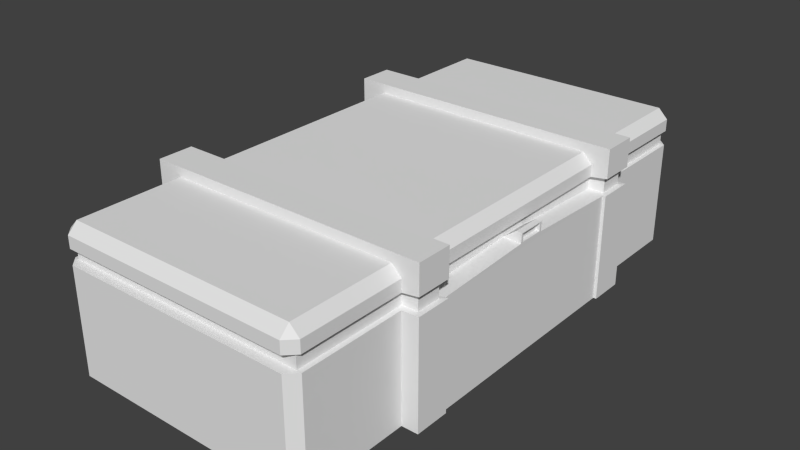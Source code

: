 # Source: Chest.blend  (saved by Blender 2.74.0; exported with 4.5.12 LTS)
import bpy
from mathutils import Matrix  # noqa: F401  (used for matrix-valued properties, if any)

bpy.ops.wm.read_factory_settings(use_empty=True)
scene = bpy.context.scene
scene.name = 'Scene'

# ---- collections
col_collection_1 = bpy.data.collections.new('Collection 1'); scene.collection.children.link(col_collection_1)

# ---- materials (node trees are filled in below, after node groups)
mat_material = bpy.data.materials.new('Material')
mat_material.alpha_threshold = 0.0
mat_material.use_transparent_shadow = False
mat_material.roughness = 0.5
mat_material.line_color = (0.0, 0.0, 0.0, 1.0)

# ---- material node trees

# ---- world
world_world = bpy.data.worlds.new('World'); scene.world = world_world
world_world.color = (0.05088, 0.05088, 0.05088)
world_world.use_sun_shadow = False
world_world.sun_shadow_jitter_overblur = 0.0
world_world.cycles.sampling_method = 'MANUAL'
world_world.cycles.sample_map_resolution = 256

# ---- meshes
me_cube = bpy.data.meshes.new('Cube')
me_cube.from_pydata([(0.728, 0.0, -0.003203), (-0.6577, 3.576e-07, -0.003203), (0.728, -0.5964, -0.003899), (0.6577, -0.7799, -0.003899), (-0.6577, -0.7799, -0.003899), (-0.6577, -0.5964, -0.003899), (-0.6577, 0.5964, -0.003899), (-0.6577, 0.7799, -0.003899), (0.6577, 0.7799, -0.003899), (0.728, 0.5964, -0.003899), (0.7436, -0.5964, -0.003899), (0.7436, -0.7799, -0.003899), (0.7436, -0.5964, 0.7841), (0.7436, -0.7799, 0.7841), (-0.7436, -0.7799, -0.003899), (-0.7436, -0.5964, -0.003899), (-0.7436, -0.7799, 0.7841), (-0.7436, -0.5964, 0.7841), (-0.7436, 0.5964, -0.003899), (-0.7436, 0.7799, -0.003899), (-0.7436, 0.5964, 0.7841), (-0.7436, 0.7799, 0.7841), (0.7436, 0.7799, -0.003899), (0.7436, 0.5964, -0.003899), (0.7436, 0.7799, 0.7841), (0.7436, 0.5964, 0.7841), (-0.6577, 2.498e-07, 0.6229), (-0.6577, 2.895e-07, 0.5453), (0.6577, -6.47e-07, 0.6229), (0.728, -4.086e-07, 0.5453), (-0.6577, -0.7799, 0.6229), (-0.6577, -0.7799, 0.5453), (-0.6577, -0.5964, 0.6229), (-0.6577, -0.5964, 0.5453), (0.6577, -0.5964, 0.6229), (0.728, -0.5964, 0.5453), (0.6577, -0.7799, 0.6229), (0.6577, -0.7799, 0.5453), (0.6577, 0.7799, 0.6229), (0.6577, 0.7799, 0.5453), (0.6577, 0.5964, 0.6229), (0.728, 0.5964, 0.5453), (-0.6577, 0.5964, 0.6229), (-0.6577, 0.5964, 0.5453), (-0.6577, 0.7799, 0.6229), (-0.6577, 0.7799, 0.5453), (-0.7436, -0.7799, 0.6352), (-0.7436, -0.7799, 0.5475), (-0.7436, -0.5964, 0.6352), (-0.7436, -0.5964, 0.5475), (0.7436, -0.5964, 0.6352), (0.7436, -0.5964, 0.5475), (0.7436, -0.7799, 0.6352), (0.7436, -0.7799, 0.5475), (0.7436, 0.7799, 0.6352), (0.7436, 0.7799, 0.5475), (0.7436, 0.5964, 0.6352), (0.7436, 0.5964, 0.5475), (-0.7436, 0.5964, 0.6352), (-0.7436, 0.5964, 0.5475), (-0.7436, 0.7799, 0.6352), (-0.7436, 0.7799, 0.5475), (0.634, 1.327, 0.5468), (0.634, 1.327, 0.6216), (0.634, -1.327, 0.5468), (0.634, -1.327, 0.6216), (-0.634, -1.327, 0.5468), (-0.634, -1.327, 0.6216), (-0.634, 1.327, 0.5468), (-0.634, 1.327, 0.6216), (-0.634, 2.392e-07, 0.6216), (-0.634, 2.775e-07, 0.5468), (0.634, -6.252e-07, 0.6216), (0.634, -3.954e-07, 0.5468), (-0.634, -0.7517, 0.6216), (-0.634, -0.7517, 0.5468), (-0.634, -0.6228, 0.6216), (-0.634, -0.6228, 0.5468), (0.634, -0.6228, 0.6216), (0.634, -0.6228, 0.5468), (0.634, -0.7517, 0.6216), (0.634, -0.7517, 0.5468), (0.634, 0.7517, 0.6216), (0.634, 0.7517, 0.5468), (0.634, 0.6228, 0.6216), (0.634, 0.6228, 0.5468), (-0.634, 0.6228, 0.6216), (-0.634, 0.6228, 0.5468), (-0.634, 0.7517, 0.6216), (-0.634, 0.7517, 0.5468), (-0.7167, -0.7517, 0.6335), (-0.7167, -0.7517, 0.5489), (-0.7167, -0.6228, 0.6335), (-0.7167, -0.6228, 0.5489), (0.7167, -0.6228, 0.6335), (0.7167, -0.6228, 0.5489), (0.7167, -0.7517, 0.6335), (0.7167, -0.7517, 0.5489), (0.7167, 0.7517, 0.6335), (0.7167, 0.7517, 0.5489), (0.7167, 0.6228, 0.6335), (0.7167, 0.6228, 0.5489), (-0.7167, 0.6228, 0.6335), (-0.7167, 0.6228, 0.5489), (-0.7167, 0.7517, 0.6335), (-0.7167, 0.7517, 0.5489), (0.7284, 0.07528, 0.5695), (0.6343, 0.07256, 0.571), (0.6343, -2.322e-07, 0.571), (0.7284, -2.339e-07, 0.5695), (0.7284, -0.07528, 0.5695), (0.6343, -0.07256, 0.571), (0.73, 0.07528, 0.6188), (0.6999, 0.07256, 0.6203), (0.6999, -2.322e-07, 0.6203), (0.73, -2.339e-07, 0.6188), (0.73, -0.07528, 0.6188), (0.6999, -0.07256, 0.6203), (0.7284, -2.283e-07, 0.5732), (0.7284, -0.06421, 0.5732), (0.7284, 0.06421, 0.5732), (0.7298, -2.283e-07, 0.6152), (0.7298, -0.06421, 0.6152), (0.7298, 0.06421, 0.6152), (0.7085, -2.246e-07, 0.5738), (0.7085, -0.06421, 0.5738), (0.7085, 0.06421, 0.5738), (0.71, -2.246e-07, 0.6159), (0.71, -0.06421, 0.6159), (0.71, 0.06421, 0.6159), (0.6075, 1.376, -0.003203), (0.6577, 1.326, -0.003262), (0.6577, -1.326, -0.003262), (0.6075, -1.376, -0.003203), (-0.6075, -1.376, -0.003203), (-0.6577, -1.326, -0.003262), (-0.6577, 1.326, -0.003262), (-0.6075, 1.376, -0.003203), (0.6075, 1.326, 0.7359), (0.6577, 1.326, 0.6857), (0.6075, 1.376, 0.6857), (0.6075, -1.326, 0.7359), (0.6075, -1.376, 0.6857), (0.6577, -1.326, 0.6857), (-0.6075, -1.326, 0.7359), (-0.6577, -1.326, 0.6857), (-0.6075, -1.376, 0.6857), (-0.6075, 1.376, 0.6857), (-0.6577, 1.326, 0.6857), (-0.6075, 1.326, 0.7359), (0.6577, -6.849e-07, 0.6857), (0.6075, -6.789e-07, 0.7359), (-0.6577, 2.435e-07, 0.6857), (-0.6075, 2.02e-07, 0.7359), (0.6577, -0.5964, 0.6857), (0.6075, -0.5964, 0.7359), (0.7014, -0.5964, 0.7604), (0.6075, -0.7799, 0.7359), (0.6577, -0.7799, 0.6857), (0.7014, -0.7799, 0.7604), (-0.6577, -0.7799, 0.6857), (-0.6075, -0.7799, 0.7359), (-0.7014, -0.7799, 0.7604), (-0.6075, -0.5964, 0.7359), (-0.6577, -0.5964, 0.6857), (-0.7014, -0.5964, 0.7604), (-0.6577, 0.5964, 0.6857), (-0.6075, 0.5964, 0.7359), (-0.7014, 0.5964, 0.7604), (-0.6075, 0.7799, 0.7359), (-0.6577, 0.7799, 0.6857), (-0.7014, 0.7799, 0.7604), (0.6577, 0.7799, 0.6857), (0.6075, 0.7799, 0.7359), (0.7014, 0.7799, 0.7604), (0.6075, 0.5964, 0.7359), (0.6577, 0.5964, 0.6857), (0.7014, 0.5964, 0.7604), (0.6577, 1.326, 0.5453), (0.6075, 1.376, 0.5453), (0.6361, 1.331, 0.5467), (0.6075, 1.376, 0.6229), (0.6577, 1.326, 0.6229), (0.6361, 1.331, 0.6217), (0.6075, -1.376, 0.5453), (0.6577, -1.326, 0.5453), (0.6361, -1.331, 0.5467), (0.6577, -1.326, 0.6229), (0.6075, -1.376, 0.6229), (0.6361, -1.331, 0.6217), (-0.6577, -1.326, 0.5453), (-0.6075, -1.376, 0.5453), (-0.6361, -1.331, 0.5467), (-0.6075, -1.376, 0.6229), (-0.6577, -1.326, 0.6229), (-0.6361, -1.331, 0.6217), (-0.6075, 1.376, 0.5453), (-0.6577, 1.326, 0.5453), (-0.6361, 1.331, 0.5467), (-0.6577, 1.326, 0.6229), (-0.6075, 1.376, 0.6229), (-0.6361, 1.331, 0.6217)], [], [(188, 142, 146, 193), (157, 161, 144, 141), (194, 145, 160, 30), (175, 167, 153, 151), (131, 178, 39, 8), (156, 155, 163, 165, 17, 12), (26, 152, 166, 42), (151, 153, 163, 155), (44, 170, 148, 199), (42, 166, 168, 20, 58), (40, 176, 150, 28), (28, 150, 154, 34), (41, 9, 23, 57), (182, 139, 172, 38), (45, 7, 19, 61), (36, 158, 143, 187), (33, 5, 15, 49), (32, 164, 152, 26), (37, 3, 11, 53), (46, 16, 17, 48), (50, 12, 13, 52), (12, 17, 16, 13), (24, 21, 20, 25), (54, 24, 25, 56), (58, 20, 21, 60), (34, 154, 156, 12, 50), (162, 161, 157, 159, 13, 16), (165, 164, 32, 48, 17), (174, 173, 169, 171, 21, 24), (177, 176, 40, 56, 25), (171, 170, 44, 60, 21), (159, 158, 36, 52, 13), (8, 39, 55, 22), (195, 194, 30, 74, 67), (6, 43, 59, 18), (192, 191, 184, 186, 64, 66), (4, 31, 47, 14), (51, 35, 79, 95), (2, 35, 51, 10), (186, 185, 37, 81, 64), (18, 59, 61, 19), (40, 28, 72, 84), (22, 55, 57, 23), (52, 36, 80, 96), (10, 51, 53, 11), (58, 60, 104, 102), (14, 47, 49, 15), (56, 40, 84, 100), (30, 160, 162, 16, 46), (31, 190, 192, 66, 75), (1, 27, 43, 6), (59, 43, 87, 103), (168, 167, 175, 177, 25, 20), (26, 42, 86, 70), (3, 37, 185, 132), (183, 182, 38, 82, 63), (38, 172, 174, 24, 54), (28, 34, 78, 72), (39, 178, 180, 62, 83), (53, 51, 95, 97), (0, 29, 35, 2), (180, 179, 196, 198, 68, 62), (7, 45, 197, 136), (30, 46, 90, 74), (9, 41, 29, 0), (5, 33, 27, 1), (85, 73, 108, 107), (138, 149, 169, 173), (46, 48, 92, 90), (140, 181, 200, 147), (45, 61, 105, 89), (135, 190, 31, 4), (61, 59, 103, 105), (133, 184, 191, 134), (189, 188, 193, 195, 67, 65), (83, 82, 98, 99), (87, 86, 102, 103), (75, 74, 90, 91), (79, 78, 94, 95), (103, 102, 104, 105), (99, 98, 100, 101), (95, 94, 96, 97), (91, 90, 92, 93), (80, 81, 97, 96), (71, 70, 86, 87), (76, 77, 93, 92), (62, 63, 82, 83), (88, 89, 105, 104), (84, 85, 101, 100), (73, 72, 78, 79), (66, 67, 74, 75), (85, 84, 72, 73), (77, 76, 70, 71), (63, 62, 68, 69), (89, 88, 69, 68), (64, 65, 67, 66), (81, 80, 65, 64), (50, 52, 96, 94), (201, 200, 181, 183, 63, 69), (42, 58, 102, 86), (48, 32, 76, 92), (57, 55, 99, 101), (41, 57, 101, 85), (27, 33, 77, 71), (37, 53, 97, 81), (55, 39, 83, 99), (36, 187, 189, 65, 80), (34, 50, 94, 78), (60, 44, 88, 104), (49, 47, 91, 93), (198, 197, 45, 89, 68), (44, 199, 201, 69, 88), (47, 31, 75, 91), (33, 49, 93, 77), (79, 35, 110, 111), (54, 56, 100, 98), (32, 26, 70, 76), (38, 54, 98, 82), (43, 27, 71, 87), (107, 108, 114, 113), (111, 110, 116, 117), (73, 79, 111, 108), (29, 41, 106, 109), (35, 29, 109, 110), (41, 85, 107, 106), (115, 112, 113, 114), (116, 115, 114, 117), (108, 111, 117, 114), (116, 110, 119, 122), (106, 112, 123, 120), (106, 107, 113, 112), (122, 119, 125, 128), (120, 123, 129, 126), (112, 115, 121, 123), (115, 116, 122, 121), (109, 106, 120, 118), (110, 109, 118, 119), (124, 126, 129, 127), (125, 124, 127, 128), (123, 121, 127, 129), (121, 122, 128, 127), (118, 120, 126, 124), (119, 118, 124, 125), (138, 139, 140), (141, 142, 143), (144, 145, 146), (147, 148, 149), (154, 155, 156), (157, 158, 159), (160, 161, 162), (163, 164, 165), (166, 167, 168), (169, 170, 171), (172, 173, 174), (175, 176, 177), (178, 179, 180), (181, 182, 183), (184, 185, 186), (187, 188, 189), (190, 191, 192), (193, 194, 195), (196, 197, 198), (199, 200, 201), (181, 140, 139, 182), (187, 143, 142, 188), (193, 146, 145, 194), (199, 148, 147, 200), (157, 141, 143, 158), (140, 147, 149, 138), (141, 144, 146, 142), (169, 149, 148, 170), (175, 151, 150, 176), (163, 153, 152, 164), (151, 155, 154, 150), (144, 161, 160, 145), (153, 167, 166, 152), (138, 173, 172, 139), (130, 179, 178, 131), (132, 185, 184, 133), (134, 191, 190, 135), (136, 197, 196, 137), (179, 130, 137, 196)])
_uv = me_cube.uv_layers.new(name='UVMap')
_uv.uv.foreach_set('vector', [0.9496, 0.3833, 0.9413, 0.3802, 0.9643, 0.2652, 0.9731, 0.2645, 0.8456, 0.5264, 0.8461, 0.07347, 0.9481, 0.252, 0.9271, 0.3878, 0.9689, 0.2401, 0.9578, 0.2421, 0.8757, 0.04267, 0.9127, 0.02753, 0.3169, 0.6871, 0.05406, 0.6871, 0.05406, 0.5581, 0.3169, 0.5581, 0.1412, 0.2537, 0.1882, 0.39, 0.08696, 0.4812, 0.0003252, 0.3397, 0.8596, 0.9514, 0.8405, 0.9591, 0.5146, 0.9631, 0.4949, 0.9538, 0.4889, 0.9447, 0.8651, 0.9442, 0.01878, 0.5581, 0.03236, 0.5581, 0.03236, 0.6871, 0.01878, 0.6871, 0.3169, 0.5581, 0.05406, 0.5581, 0.05406, 0.4291, 0.3169, 0.4291, 0.3555, 0.5413, 0.3661, 0.5135, 0.5206, 0.5798, 0.5168, 0.5897, 0.01719, 0.8993, 0.03566, 0.9022, 0.04469, 0.9121, 0.03919, 0.9194, 0.02481, 0.9141, 0.3522, 0.6871, 0.3386, 0.6871, 0.3386, 0.5581, 0.3521, 0.5581, 0.3521, 0.5581, 0.3386, 0.5581, 0.3386, 0.4291, 0.3521, 0.4291, 0.6412, 0.4618, 0.6324, 0.3523, 0.6355, 0.352, 0.6435, 0.46, 0.6797, 0.6142, 0.6777, 0.6031, 0.877, 0.5208, 0.8922, 0.5578, 0.5574, 0.4788, 0.5406, 0.3547, 0.56, 0.352, 0.5732, 0.4639, 0.8956, 0.5642, 0.8678, 0.5536, 0.9343, 0.3991, 0.9442, 0.403, 0.555, 0.3398, 0.5406, 0.2192, 0.5594, 0.217, 0.5695, 0.3273, 0.01878, 0.4291, 0.03236, 0.4291, 0.03236, 0.5581, 0.01878, 0.5581, 0.6495, 0.3395, 0.6324, 0.2169, 0.6515, 0.2142, 0.6652, 0.3242, 0.4718, 0.9168, 0.487, 0.9221, 0.4889, 0.9447, 0.4715, 0.9489, 0.8795, 0.9494, 0.8651, 0.9442, 0.8634, 0.921, 0.8817, 0.9166, 0.8651, 0.9442, 0.4889, 0.9447, 0.487, 0.9221, 0.8634, 0.921, 0.4173, 0.9414, 0.04096, 0.9426, 0.03919, 0.9194, 0.4155, 0.9189, 0.4325, 0.9468, 0.4173, 0.9414, 0.4155, 0.9189, 0.4329, 0.9146, 0.02481, 0.9141, 0.03919, 0.9194, 0.04096, 0.9426, 0.0226, 0.9469, 0.8871, 0.9642, 0.8687, 0.9613, 0.8596, 0.9514, 0.8651, 0.9442, 0.8795, 0.9494, 0.4927, 0.9148, 0.512, 0.9069, 0.8373, 0.9024, 0.8572, 0.9118, 0.8634, 0.921, 0.487, 0.9221, 0.4949, 0.9538, 0.4837, 0.9636, 0.4619, 0.964, 0.4715, 0.9489, 0.4889, 0.9447, 0.4116, 0.9488, 0.3924, 0.9566, 0.06704, 0.9612, 0.04716, 0.9518, 0.04096, 0.9426, 0.4173, 0.9414, 0.4094, 0.9098, 0.4206, 0.9, 0.4424, 0.8996, 0.4329, 0.9146, 0.4155, 0.9189, 0.04716, 0.9518, 0.03506, 0.9629, 0.01186, 0.9649, 0.0226, 0.9469, 0.04096, 0.9426, 0.8572, 0.9118, 0.8693, 0.9006, 0.8925, 0.8987, 0.8817, 0.9166, 0.8634, 0.921, 0.7069, 0.3537, 0.696, 0.4743, 0.6794, 0.4604, 0.6881, 0.352, 0.9808, 0.2499, 0.9689, 0.2401, 0.9127, 0.02753, 0.9194, 0.01343, 0.9815, 0.2489, 0.6317, 0.3534, 0.6231, 0.471, 0.608, 0.46, 0.6133, 0.352, 0.1958, 0.1452, 0.2048, 0.1367, 0.3815, 0.1476, 0.3887, 0.1549, 0.3887, 0.1556, 0.1956, 0.1461, 0.6317, 0.2186, 0.6211, 0.34, 0.6045, 0.3266, 0.6127, 0.217, 0.7002, 0.3194, 0.7027, 0.3209, 0.7077, 0.3426, 0.6986, 0.3261, 0.7077, 0.215, 0.7027, 0.3209, 0.7002, 0.3194, 0.7047, 0.2149, 0.3887, 0.1549, 0.3942, 0.1556, 0.4522, 0.2381, 0.4516, 0.2451, 0.3887, 0.1556, 0.6133, 0.352, 0.608, 0.46, 0.5732, 0.4639, 0.56, 0.352, 0.3522, 0.6871, 0.3521, 0.5581, 0.3573, 0.5581, 0.3573, 0.6928, 0.6881, 0.352, 0.6794, 0.4604, 0.6435, 0.46, 0.6355, 0.352, 0.8817, 0.9166, 0.8925, 0.8987, 0.904, 0.8975, 0.8892, 0.9193, 0.7047, 0.2149, 0.7002, 0.3194, 0.6652, 0.3242, 0.6515, 0.2142, 0.02481, 0.9141, 0.0226, 0.9469, 0.0151, 0.9443, 0.01896, 0.9155, 0.6127, 0.217, 0.6045, 0.3266, 0.5695, 0.3273, 0.5594, 0.217, 0.4329, 0.9146, 0.4424, 0.8996, 0.4518, 0.8987, 0.4386, 0.9166, 0.4634, 0.8997, 0.4829, 0.9038, 0.4927, 0.9148, 0.487, 0.9221, 0.4718, 0.9168, 0.08696, 0.2357, 0.1882, 0.1446, 0.1958, 0.1452, 0.1956, 0.1461, 0.08567, 0.2451, 0.4927, 0.6834, 0.4927, 0.5647, 0.6216, 0.5647, 0.6216, 0.6835, 0.608, 0.46, 0.6231, 0.471, 0.6235, 0.4806, 0.6062, 0.4664, 0.04469, 0.9121, 0.06387, 0.9044, 0.3897, 0.9005, 0.4094, 0.9098, 0.4155, 0.9189, 0.03919, 0.9194, 0.01878, 0.5581, 0.01878, 0.6871, 0.01364, 0.6928, 0.01364, 0.5581, 0.5399, 0.1555, 0.4522, 0.2381, 0.3942, 0.1556, 0.4576, 0.06831, 0.67, 0.6261, 0.6797, 0.6142, 0.8922, 0.5578, 0.9063, 0.5644, 0.6709, 0.6268, 0.4409, 0.9639, 0.4214, 0.9597, 0.4116, 0.9488, 0.4173, 0.9414, 0.4325, 0.9468, 0.3521, 0.5581, 0.3521, 0.4291, 0.3573, 0.4234, 0.3573, 0.5581, 0.08696, 0.4812, 0.1882, 0.39, 0.1958, 0.3906, 0.1956, 0.3915, 0.08567, 0.4906, 0.6652, 0.3242, 0.7002, 0.3194, 0.6986, 0.3261, 0.6692, 0.3318, 0.6762, 0.0004758, 0.6762, 0.1191, 0.5472, 0.1191, 0.5472, 0.0003252, 0.1958, 0.3906, 0.2048, 0.3821, 0.3815, 0.3931, 0.3887, 0.4004, 0.3887, 0.401, 0.1956, 0.3915, 0.5399, 0.4009, 0.4522, 0.4836, 0.3942, 0.4011, 0.4576, 0.3138, 0.4634, 0.8997, 0.4718, 0.9168, 0.4644, 0.9187, 0.453, 0.8975, 0.8052, 0.0003255, 0.8052, 0.1191, 0.6762, 0.1191, 0.6762, 0.0004758, 0.3637, 0.6835, 0.3637, 0.5647, 0.4927, 0.5647, 0.4927, 0.6834, 0.7701, 0.8267, 0.6354, 0.8267, 0.6354, 0.8215, 0.6511, 0.8215, 0.6678, 0.5934, 0.532, 0.5725, 0.3932, 0.4912, 0.8462, 0.4912, 0.4718, 0.9168, 0.4715, 0.9489, 0.4657, 0.947, 0.4644, 0.9187, 0.6546, 0.6097, 0.6553, 0.6184, 0.5365, 0.5951, 0.5396, 0.5868, 0.5574, 0.4788, 0.5732, 0.4639, 0.5771, 0.4715, 0.5587, 0.4906, 0.1412, 0.008223, 0.1882, 0.1446, 0.08696, 0.2357, 0.0003252, 0.09421, 0.5732, 0.4639, 0.608, 0.46, 0.6062, 0.4664, 0.5771, 0.4715, 0.4388, 0.05802, 0.3815, 0.1476, 0.2048, 0.1367, 0.1654, 0.002613, 0.9536, 0.397, 0.9496, 0.3833, 0.9731, 0.2645, 0.9808, 0.2499, 0.9815, 0.2489, 0.9541, 0.3979, 0.5643, 0.8604, 0.5643, 0.8765, 0.5464, 0.8791, 0.5464, 0.8608, 0.01633, 0.8807, 0.01633, 0.8645, 0.03423, 0.8619, 0.03423, 0.8802, 0.565, 0.8791, 0.565, 0.8629, 0.5829, 0.8604, 0.5829, 0.8786, 0.08001, 0.8425, 0.08001, 0.8587, 0.06211, 0.8613, 0.06211, 0.843, 0.03423, 0.8802, 0.03423, 0.8619, 0.06211, 0.8619, 0.06211, 0.8802, 0.5464, 0.8608, 0.5464, 0.8791, 0.5186, 0.8791, 0.5186, 0.8608, 0.06211, 0.843, 0.06211, 0.8613, 0.03423, 0.8613, 0.03423, 0.843, 0.5829, 0.8786, 0.5829, 0.8604, 0.6107, 0.8604, 0.6107, 0.8786, 0.01633, 0.8587, 0.01633, 0.8425, 0.03423, 0.843, 0.03423, 0.8613, 0.6354, 0.8597, 0.6354, 0.8435, 0.7701, 0.8435, 0.7701, 0.8597, 0.6286, 0.8629, 0.6286, 0.8791, 0.6107, 0.8786, 0.6107, 0.8604, 0.3989, 0.9829, 0.3989, 0.9667, 0.5232, 0.9667, 0.5232, 0.9829, 0.08001, 0.8645, 0.08001, 0.8807, 0.06211, 0.8802, 0.06211, 0.8619, 0.5007, 0.8765, 0.5007, 0.8604, 0.5186, 0.8608, 0.5186, 0.8791, 0.6354, 0.8267, 0.6354, 0.8429, 0.5007, 0.8429, 0.5007, 0.8267, 0.1247, 0.9835, 0.1247, 0.9997, 0.0003252, 0.9997, 0.0003252, 0.9835, 0.7701, 0.8267, 0.7701, 0.8429, 0.6354, 0.8429, 0.6354, 0.8267, 0.5007, 0.8597, 0.5007, 0.8435, 0.6354, 0.8435, 0.6354, 0.8597, 0.3989, 0.9667, 0.3989, 0.9829, 0.1247, 0.9829, 0.1247, 0.9667, 0.0003252, 0.9829, 0.0003252, 0.9667, 0.1247, 0.9667, 0.1247, 0.9829, 0.3989, 0.9835, 0.3989, 0.9997, 0.1247, 0.9997, 0.1247, 0.9835, 0.5232, 0.9835, 0.5232, 0.9997, 0.3989, 0.9997, 0.3989, 0.9835, 0.8795, 0.9494, 0.8817, 0.9166, 0.8892, 0.9193, 0.8854, 0.948, 0.5228, 0.599, 0.5365, 0.5951, 0.6553, 0.6184, 0.67, 0.6261, 0.6709, 0.6268, 0.5219, 0.5995, 0.01719, 0.8993, 0.02481, 0.9141, 0.01896, 0.9155, 0.008526, 0.8975, 0.4715, 0.9489, 0.4619, 0.964, 0.4525, 0.9648, 0.4657, 0.947, 0.6435, 0.46, 0.6794, 0.4604, 0.6761, 0.4685, 0.6459, 0.4665, 0.6412, 0.4618, 0.6435, 0.46, 0.6459, 0.4665, 0.6386, 0.4844, 0.4927, 0.5647, 0.3637, 0.5647, 0.3579, 0.5596, 0.4927, 0.5596, 0.6495, 0.3395, 0.6652, 0.3242, 0.6692, 0.3318, 0.6509, 0.3514, 0.6794, 0.4604, 0.696, 0.4743, 0.6956, 0.486, 0.6761, 0.4685, 0.8956, 0.5642, 0.9442, 0.403, 0.9536, 0.397, 0.9541, 0.3979, 0.9003, 0.5751, 0.8871, 0.9642, 0.8795, 0.9494, 0.8854, 0.948, 0.8958, 0.966, 0.0226, 0.9469, 0.01186, 0.9649, 0.0003252, 0.966, 0.0151, 0.9443, 0.5695, 0.3273, 0.6045, 0.3266, 0.6015, 0.3345, 0.572, 0.3335, 0.3887, 0.4004, 0.3942, 0.4011, 0.4522, 0.4836, 0.4516, 0.4906, 0.3887, 0.401, 0.3555, 0.5413, 0.5168, 0.5897, 0.5228, 0.599, 0.5219, 0.5995, 0.3446, 0.546, 0.6045, 0.3266, 0.6211, 0.34, 0.6209, 0.3514, 0.6015, 0.3345, 0.555, 0.3398, 0.5695, 0.3273, 0.572, 0.3335, 0.5555, 0.3497, 0.5406, 0.1392, 0.5472, 0.1191, 0.6599, 0.1243, 0.6596, 0.1447, 0.4325, 0.9468, 0.4329, 0.9146, 0.4386, 0.9166, 0.4399, 0.9448, 0.01878, 0.4291, 0.01878, 0.5581, 0.01364, 0.5581, 0.01363, 0.4234, 0.4409, 0.9639, 0.4325, 0.9468, 0.4399, 0.9448, 0.4513, 0.966, 0.6216, 0.5647, 0.4927, 0.5647, 0.4927, 0.5596, 0.6274, 0.5596, 0.1532, 0.8857, 0.1278, 0.8899, 0.1319, 0.8669, 0.145, 0.8681, 0.1031, 0.8789, 0.1159, 0.8474, 0.1219, 0.8579, 0.1194, 0.8619, 0.6354, 0.8267, 0.5007, 0.8267, 0.6197, 0.8215, 0.6354, 0.8215, 0.6762, 0.1191, 0.8052, 0.1191, 0.6925, 0.1243, 0.6762, 0.1243, 0.5472, 0.1191, 0.6762, 0.1191, 0.6762, 0.1243, 0.6599, 0.1243, 0.8052, 0.1191, 0.8119, 0.1392, 0.6929, 0.1447, 0.6925, 0.1243, 0.1332, 0.8611, 0.1443, 0.8634, 0.145, 0.8681, 0.1319, 0.8669, 0.1219, 0.8579, 0.1332, 0.8611, 0.1319, 0.8669, 0.1194, 0.8619, 0.1278, 0.8899, 0.1031, 0.8789, 0.1194, 0.8619, 0.1319, 0.8669, 0.1219, 0.8579, 0.1159, 0.8474, 0.1201, 0.8479, 0.1233, 0.8576, 0.1532, 0.856, 0.1443, 0.8634, 0.1432, 0.8626, 0.1494, 0.8546, 0.1532, 0.856, 0.1532, 0.8857, 0.145, 0.8681, 0.1443, 0.8634, 0.1233, 0.8576, 0.1201, 0.8479, 0.1255, 0.8507, 0.1258, 0.8553, 0.1494, 0.8546, 0.1432, 0.8626, 0.1415, 0.8597, 0.1443, 0.8558, 0.1443, 0.8634, 0.1332, 0.8611, 0.1333, 0.8607, 0.1432, 0.8626, 0.1332, 0.8611, 0.1219, 0.8579, 0.1233, 0.8576, 0.1333, 0.8607, 0.1367, 0.8445, 0.1532, 0.856, 0.1494, 0.8546, 0.1365, 0.8453, 0.1159, 0.8474, 0.1367, 0.8445, 0.1365, 0.8453, 0.1201, 0.8479, 0.1358, 0.85, 0.1443, 0.8558, 0.1415, 0.8597, 0.134, 0.8577, 0.1255, 0.8507, 0.1358, 0.85, 0.134, 0.8577, 0.1258, 0.8553, 0.1432, 0.8626, 0.1333, 0.8607, 0.134, 0.8577, 0.1415, 0.8597, 0.1333, 0.8607, 0.1233, 0.8576, 0.1258, 0.8553, 0.134, 0.8577, 0.1365, 0.8453, 0.1494, 0.8546, 0.1443, 0.8558, 0.1358, 0.85, 0.1201, 0.8479, 0.1365, 0.8453, 0.1358, 0.85, 0.1255, 0.8507, 0.6678, 0.5934, 0.6777, 0.6031, 0.6546, 0.6097, 0.9271, 0.3878, 0.9413, 0.3802, 0.9343, 0.3991, 0.9481, 0.252, 0.9578, 0.2421, 0.9643, 0.2652, 0.5396, 0.5868, 0.5206, 0.5798, 0.532, 0.5725, 0.3279, 0.7246, 0.3171, 0.7246, 0.3118, 0.7246, 0.835, 0.8219, 0.835, 0.8406, 0.8343, 0.8474, 0.4804, 0.7521, 0.4508, 0.7642, 0.4386, 0.769, 0.04341, 0.7246, 0.03256, 0.7246, 0.0231, 0.7246, 0.02171, 0.9825, 0.03256, 0.9825, 0.03788, 0.9825, 0.3826, 0.7867, 0.3639, 0.7867, 0.3572, 0.7861, 0.2941, 0.7843, 0.282, 0.7548, 0.2771, 0.7425, 0.3169, 0.6871, 0.3277, 0.6871, 0.3372, 0.6871, 0.1882, 0.39, 0.2048, 0.3821, 0.1958, 0.3906, 0.6553, 0.6184, 0.6797, 0.6142, 0.67, 0.6261, 0.3815, 0.1476, 0.3942, 0.1556, 0.3887, 0.1549, 0.9442, 0.403, 0.9496, 0.3833, 0.9536, 0.397, 0.1882, 0.1446, 0.2048, 0.1367, 0.1958, 0.1452, 0.9731, 0.2645, 0.9689, 0.2401, 0.9808, 0.2499, 0.3815, 0.3931, 0.3942, 0.4011, 0.3887, 0.4004, 0.5168, 0.5897, 0.5365, 0.5951, 0.5228, 0.599, 0.6553, 0.6184, 0.6546, 0.6097, 0.6777, 0.6031, 0.6797, 0.6142, 0.9442, 0.403, 0.9343, 0.3991, 0.9413, 0.3802, 0.9496, 0.3833, 0.9731, 0.2645, 0.9643, 0.2652, 0.9578, 0.2421, 0.9689, 0.2401, 0.5168, 0.5897, 0.5206, 0.5798, 0.5396, 0.5868, 0.5365, 0.5951, 0.8456, 0.5264, 0.9271, 0.3878, 0.9343, 0.3991, 0.8678, 0.5536, 0.6546, 0.6097, 0.5396, 0.5868, 0.532, 0.5725, 0.6678, 0.5934, 0.9271, 0.3878, 0.9481, 0.252, 0.9643, 0.2652, 0.9413, 0.3802, 0.3932, 0.4912, 0.532, 0.5725, 0.5206, 0.5798, 0.3661, 0.5135, 0.3169, 0.6871, 0.3169, 0.5581, 0.3386, 0.5581, 0.3386, 0.6871, 0.05406, 0.4291, 0.05406, 0.5581, 0.03236, 0.5581, 0.03236, 0.4291, 0.3169, 0.5581, 0.3169, 0.4291, 0.3386, 0.4291, 0.3386, 0.5581, 0.9481, 0.252, 0.8461, 0.07347, 0.8757, 0.04267, 0.9578, 0.2421, 0.05406, 0.5581, 0.05406, 0.6871, 0.03236, 0.6871, 0.03236, 0.5581, 0.6678, 0.5934, 0.8462, 0.4912, 0.877, 0.5208, 0.6777, 0.6031, 0.1654, 0.2481, 0.2048, 0.3821, 0.1882, 0.39, 0.1412, 0.2537, 0.4576, 0.06831, 0.3942, 0.1556, 0.3815, 0.1476, 0.4388, 0.05802, 0.1654, 0.002613, 0.2048, 0.1367, 0.1882, 0.1446, 0.1412, 0.008223, 0.4576, 0.3138, 0.3942, 0.4011, 0.3815, 0.3931, 0.4388, 0.3035, 0.2048, 0.3821, 0.1654, 0.2481, 0.4388, 0.3035, 0.3815, 0.3931])
me_cube.materials.append(mat_material)
me_cube.use_remesh_preserve_volume = False
me_cube.use_remesh_preserve_attributes = False
me_cube.use_mirror_vertex_groups = False
me_cube.update()

# ---- objects
ob_cube = bpy.data.objects.new('Cube', me_cube)

# ---- transforms, parenting, visibility, modifiers, constraints
ob_cube.location = (0.0, 0.0, 0.0)
ob_cube.lock_rotations_4d = False
ob_cube.empty_display_type = 'ARROWS'
ob_cube.lineart.crease_threshold = 0.0
_m = ob_cube.modifiers.new('EdgeSplit', 'EDGE_SPLIT')
_m.split_angle = 0.3491

# ---- collection membership
col_collection_1.objects.link(ob_cube)

# ---- scene / render settings (as saved in the file)
scene.frame_start = 1; scene.frame_end = 250; scene.frame_set(1)
scene.render.engine = 'BLENDER_EEVEE_NEXT'
scene.render.resolution_percentage = 50
scene.render.dither_intensity = 0.0
scene.cycles.use_denoising = False
scene.cycles.samples = 10
scene.cycles.sampling_pattern = 'TABULATED_SOBOL'
scene.cycles.light_sampling_threshold = 0.0
scene.cycles.use_adaptive_sampling = False
scene.cycles.use_light_tree = False
scene.cycles.blur_glossy = 0.0
scene.cycles.pixel_filter_type = 'GAUSSIAN'
scene.cycles.sample_clamp_indirect = 0.0
scene.view_settings.view_transform = 'Standard'
bpy.context.view_layer.update()

# ---- added for rendering (the .blend has no active camera and no usable light): camera, sun
cam_auto = bpy.data.cameras.new('AutoCamera')
cam_auto.lens = 50.0
cam_auto.sensor_width = 36.0
cam_auto.clip_end = 1000.0
ob_auto_camera = bpy.data.objects.new('AutoCamera', cam_auto)
scene.collection.objects.link(ob_auto_camera)
ob_auto_camera.location = (2.98498, -3.58197, 2.77809)
ob_auto_camera.rotation_euler = (1.09748, -7.21219e-08, 0.694738)
scene.camera = ob_auto_camera
light_auto_sun = bpy.data.lights.new('AutoSun', 'SUN')
light_auto_sun.energy = 3.0
light_auto_sun.angle = 0.0523599
ob_auto_sun = bpy.data.objects.new('AutoSun', light_auto_sun)
scene.collection.objects.link(ob_auto_sun)
ob_auto_sun.rotation_euler = (0.872665, 0.174533, 0.523599)
bpy.context.view_layer.update()
